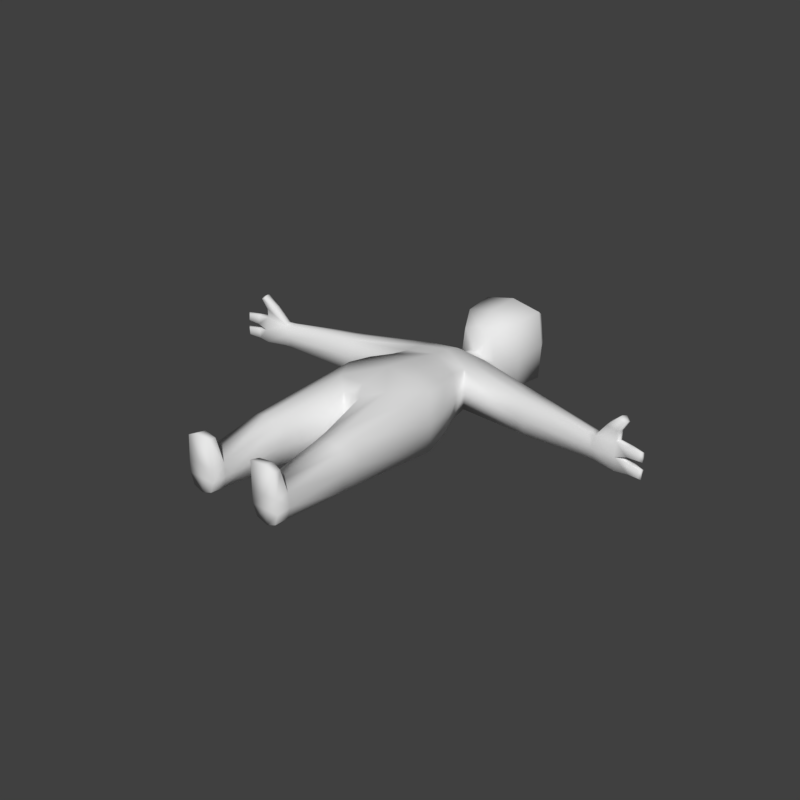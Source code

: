 # Source: Blank.blend  (saved by Blender 2.79.0; exported with 4.5.12 LTS)
import bpy
from mathutils import Matrix  # noqa: F401  (used for matrix-valued properties, if any)

bpy.ops.wm.read_factory_settings(use_empty=True)
scene = bpy.context.scene
scene.name = 'Scene'

# ---- collections
col_collection_1 = bpy.data.collections.new('Collection 1'); scene.collection.children.link(col_collection_1)

# ---- materials (node trees are filled in below, after node groups)
mat_material = bpy.data.materials.new('Material')
mat_material.alpha_threshold = 0.0
mat_material.use_transparent_shadow = False
mat_material.roughness = 0.5
mat_material.line_color = (0.0, 0.0, 0.0, 1.0)

# ---- material node trees

# ---- world
world_world = bpy.data.worlds.new('World'); scene.world = world_world
world_world.color = (0.05088, 0.05088, 0.05088)
world_world.use_sun_shadow = False
world_world.sun_shadow_jitter_overblur = 0.0
world_world.cycles.sampling_method = 'MANUAL'

# ---- meshes
me_cube = bpy.data.meshes.new('Cube')
me_cube.from_pydata([(0.04309, 0.6865, -0.147), (0.04309, 0.6842, 0.147), (-1.192e-07, 0.6773, 0.147), (3.576e-07, 0.6773, -0.147), (0.1543, 1.421, -0.08375), (0.1543, 1.421, 0.09243), (-3.576e-07, 1.423, 0.1083), (5.96e-08, 1.423, -0.107), (0.2288, 0.9249, -0.147), (0.174, 1.161, -0.1062), (0.2288, 0.9249, 0.147), (0.174, 1.161, 0.12), (-2.086e-07, 0.9249, 0.1958), (-2.682e-07, 1.161, 0.1576), (2.682e-07, 0.9249, -0.1958), (1.49e-07, 1.161, -0.1437), (0.1271, 0.7584, -0.1756), (0.1271, 0.7584, 0.1756), (-1.565e-07, 0.7584, 0.1756), (3.055e-07, 0.7584, -0.1756), (0.2111, 1.043, -0.1266), (0.2111, 1.043, 0.1358), (-2.384e-07, 1.043, 0.1794), (2.086e-07, 1.043, -0.1701), (0.1629, 1.258, -0.09372), (0.1629, 1.259, 0.1067), (-3.129e-07, 1.256, 0.1368), (1.043e-07, 1.256, -0.1307), (0.03156, 0.6629, 0.0), (1.192e-07, 0.6602, -5.96e-08), (0.1706, 1.437, -0.0001484), (0.0937, 0.4293, -0.08659), (0.2449, 0.917, 0.0), (0.1901, 1.162, 0.00692), (0.1116, 0.002357, 0.05328), (0.2272, 1.039, 0.004613), (0.1796, 1.242, 0.00703), (0.1158, 1.452, -0.06376), (0.1158, 1.452, 0.06894), (-3.576e-07, 1.46, 0.08707), (5.96e-08, 1.462, -0.08707), (0.1319, 1.464, 0.0), (0.03988, 1.558, -0.03558), (0.1584, 1.339, -0.09579), (0.1584, 1.339, 0.1047), (-3.427e-07, 1.339, 0.1314), (8.941e-08, 1.339, -0.1248), (0.4886, 1.281, -0.09457), (0.0937, 0.4293, 0.1143), (0.2345, 0.4471, -0.08767), (0.2345, 0.4471, 0.1153), (0.1693, 0.4388, -0.1108), (0.1693, 0.4388, 0.1385), (0.07011, 0.4263, 0.01384), (0.255, 0.4497, 0.01384), (0.13, 0.002357, -0.05772), (0.227, 0.002357, -0.05849), (0.2413, 0.002357, 0.05406), (0.182, 0.002357, -0.0751), (0.1766, 0.002357, 0.05404), (0.1125, 0.002357, -0.007468), (0.2431, 0.002357, -0.007468), (0.1051, 0.3516, -0.07973), (0.08709, 0.3499, 0.01384), (0.1051, 0.3516, 0.1074), (0.1758, 0.3583, 0.13), (0.2368, 0.3641, 0.1084), (0.2516, 0.3655, 0.01384), (0.2368, 0.3641, -0.08074), (0.1758, 0.3583, -0.1023), (0.1244, 0.06521, -0.05911), (0.1124, 0.06521, 0.05966), (0.2357, 0.06746, 0.06047), (0.2277, 0.06746, -0.05992), (0.1069, 0.0649, -0.004977), (0.1799, 0.06642, 0.07798), (0.2436, 0.06771, -0.004977), (0.1799, 0.06642, -0.07743), (0.1146, 0.002357, 0.1843), (0.2326, 0.002357, 0.168), (0.1895, 0.002357, 0.1882), (0.1204, 0.04046, 0.1771), (0.2285, 0.0427, 0.1641), (0.187, 0.04796, 0.1818), (0.1778, 0.002357, -0.007468), (0.06322, 1.47, -0.05029), (0.06322, 1.47, 0.05029), (-3.576e-07, 1.474, 0.067), (5.96e-08, 1.474, -0.067), (0.07936, 1.482, 0.0), (0.8715, 1.237, -0.05079), (0.03988, 1.558, 0.03558), (-3.576e-07, 1.562, 0.0474), (5.96e-08, 1.562, -0.0474), (0.05603, 1.57, 0.0), (0.8843, 1.178, 0.0582), (0.8676, 1.239, 0.05401), (0.8567, 1.18, -0.05049), (0.8525, 1.182, 0.05685), (0.8724, 1.248, -0.0003136), (0.8514, 1.169, 0.005185), (0.8644, 1.207, -0.06153), (0.8591, 1.209, 0.06656), (0.4794, 1.224, -0.08592), (0.4982, 1.339, -0.08479), (0.5103, 1.351, -0.009643), (0.4984, 1.34, 0.06794), (0.4886, 1.281, 0.0831), (0.4857, 1.207, -0.003044), (0.4796, 1.225, 0.0774), (0.5312, 1.272, -0.0929), (0.5517, 1.341, -0.009588), (0.5406, 1.328, -0.0823), (0.5222, 1.217, -0.08326), (0.5408, 1.329, 0.06574), (0.5312, 1.272, 0.08134), (0.5274, 1.201, -0.003076), (0.5224, 1.218, 0.07447), (0.1017, 1.975, -0.09266), (0.1017, 1.97, 0.13), (-3.576e-07, 1.979, 0.1458), (5.96e-08, 1.986, -0.1309), (0.1119, 1.99, 0.0), (-1.49e-07, 2.005, 0.0), (0.8885, 1.176, -0.04915), (5.96e-08, 1.615, -0.1296), (0.09619, 1.589, -0.0006593), (0.08005, 1.588, 0.1311), (-3.576e-07, 1.59, 0.1637), (0.08005, 1.609, -0.0974), (0.8981, 1.23, 0.05535), (0.902, 1.228, -0.04944), (0.1553, 1.712, -0.0003375), (0.1681, 1.886, 0.0002013), (0.1391, 1.728, -0.165), (0.1519, 1.896, -0.1749), (5.96e-08, 1.903, -0.2188), (5.96e-08, 1.734, -0.2064), (0.1519, 1.868, 0.187), (0.1391, 1.702, 0.1767), (-3.576e-07, 1.869, 0.2191), (-3.576e-07, 1.704, 0.2069), (0.9029, 1.24, 0.00103), (0.8832, 1.165, 0.006529), (0.8956, 1.202, -0.06019), (0.8904, 1.203, 0.06791), (0.9934, 1.163, 0.07617), (0.9987, 1.16, -0.05741), (1.003, 1.198, 0.07263), (1.008, 1.196, -0.05778), (1.014, 1.205, 0.006889), (0.9989, 1.149, 0.01271), (1.004, 1.179, -0.065), (1.003, 1.179, 0.08174), (1.122, 1.161, -0.04182), (1.007, 1.178, 0.009799), (1.115, 1.145, -0.04162), (1.124, 1.165, -0.007316), (1.113, 1.141, -0.002287), (1.124, 1.152, -0.04816), (1.124, 1.152, 5.257e-05), (1.065, 1.172, 0.001006), (1.068, 1.188, -0.004016), (1.059, 1.162, -0.0513), (1.057, 1.156, 0.001116), (1.066, 1.182, -0.05157), (1.065, 1.172, -0.05799), (1.107, 1.142, 0.07195), (1.119, 1.165, 0.06934), (1.123, 1.164, 0.0354), (1.11, 1.141, 0.03981), (1.118, 1.152, 0.07699), (1.122, 1.151, 0.03135), (1.066, 1.189, 0.02571), (1.062, 1.17, 0.02486), (1.058, 1.171, 0.07876), (1.061, 1.185, 0.07116), (1.053, 1.151, 0.03025), (1.051, 1.158, 0.07388), (0.9974, 1.149, 0.1882), (1.011, 1.201, 0.1854), (1.003, 1.174, 0.1935), (1.022, 1.155, 0.1727), (1.031, 1.191, 0.1692), (1.033, 1.171, 0.1756), (1.003, 1.199, 0.1207), (1.004, 1.179, 0.121), (0.9939, 1.162, 0.1242), (0.9465, 1.162, 0.1363), (0.9449, 1.189, 0.1395), (0.9596, 1.214, 0.1335)], [], [(28, 1, 2, 29), (6, 5, 38, 39), (114, 115, 102, 96), (44, 5, 6, 45), (24, 9, 15, 27), (16, 0, 3, 19), (20, 8, 14, 23), (17, 10, 12, 18), (21, 11, 13, 22), (16, 8, 49, 51), (35, 33, 11, 21), (10, 17, 52, 50), (1, 17, 18, 2), (8, 16, 19, 14), (32, 35, 21, 10), (10, 21, 22, 12), (9, 20, 23, 15), (43, 24, 27, 46), (11, 25, 26, 13), (33, 36, 25, 11), (9, 24, 36, 33), (8, 20, 35, 32), (28, 0, 31, 53), (20, 9, 33, 35), (17, 1, 48, 52), (111, 114, 96, 99), (30, 4, 37, 41), (0, 28, 29, 3), (138, 133, 122, 119), (99, 96, 130, 142), (5, 30, 41, 38), (76, 72, 57, 61), (71, 74, 60, 34), (4, 7, 40, 37), (113, 110, 101, 97), (4, 43, 46, 7), (25, 44, 45, 26), (112, 111, 99, 90), (71, 34, 78, 81), (74, 70, 55, 60), (0, 16, 51, 31), (32, 10, 50, 54), (1, 28, 53, 48), (8, 32, 54, 49), (77, 73, 56, 58), (73, 76, 61, 56), (59, 57, 79, 80), (70, 77, 58, 55), (31, 51, 69, 62), (50, 52, 65, 66), (49, 54, 67, 68), (51, 49, 68, 69), (53, 31, 62, 63), (52, 48, 64, 65), (48, 53, 63, 64), (54, 50, 66, 67), (62, 69, 77, 70), (66, 65, 75, 72), (68, 67, 76, 73), (69, 68, 73, 77), (63, 62, 70, 74), (65, 64, 71, 75), (64, 63, 74, 71), (67, 66, 72, 76), (83, 81, 78, 80), (82, 83, 80, 79), (72, 75, 83, 82), (34, 59, 80, 78), (75, 71, 81, 83), (57, 72, 82, 79), (59, 34, 60, 84), (57, 59, 84, 61), (58, 56, 61, 84), (55, 58, 84, 60), (85, 88, 93, 42), (86, 89, 94, 91), (37, 40, 88, 85), (41, 37, 85, 89), (39, 38, 86, 87), (38, 41, 89, 86), (89, 85, 42, 94), (87, 86, 91, 92), (43, 4, 104, 47), (25, 36, 108, 109), (44, 25, 109, 107), (36, 24, 103, 108), (110, 112, 90, 101), (117, 116, 100, 98), (115, 117, 98, 102), (116, 113, 97, 100), (4, 30, 105, 104), (24, 43, 47, 103), (30, 5, 106, 105), (5, 44, 107, 106), (108, 103, 113, 116), (107, 109, 117, 115), (109, 108, 116, 117), (47, 104, 112, 110), (104, 105, 111, 112), (103, 47, 110, 113), (105, 106, 114, 111), (106, 107, 115, 114), (118, 121, 123, 122), (122, 123, 120, 119), (140, 138, 119, 120), (133, 135, 118, 122), (135, 136, 121, 118), (97, 101, 144, 124), (96, 102, 145, 130), (42, 93, 125, 129), (94, 42, 129, 126), (92, 91, 127, 128), (101, 90, 131, 144), (91, 94, 126, 127), (90, 99, 142, 131), (102, 98, 95, 145), (129, 125, 137, 134), (134, 137, 136, 135), (126, 129, 134, 132), (132, 134, 135, 133), (128, 127, 139, 141), (141, 139, 138, 140), (98, 100, 143, 95), (100, 97, 124, 143), (127, 126, 132, 139), (139, 132, 133, 138), (95, 143, 151, 146), (131, 142, 150, 149), (142, 130, 148, 150), (144, 131, 149, 152), (143, 124, 147, 151), (187, 186, 184, 182), (124, 144, 152, 147), (186, 185, 183, 184), (164, 163, 156, 158), (176, 175, 171, 168), (174, 173, 169, 172), (162, 161, 160, 157), (160, 159, 154, 157), (158, 156, 159, 160), (161, 164, 158, 160), (166, 165, 154, 159), (165, 162, 157, 154), (163, 166, 159, 156), (147, 152, 166, 163), (149, 150, 162, 165), (152, 149, 165, 166), (155, 151, 164, 161), (150, 155, 161, 162), (151, 147, 163, 164), (171, 172, 169, 168), (167, 170, 172, 171), (178, 177, 170, 167), (175, 178, 167, 171), (177, 174, 172, 170), (173, 176, 168, 169), (150, 148, 176, 173), (151, 155, 174, 177), (153, 146, 178, 175), (146, 151, 177, 178), (155, 150, 173, 174), (148, 153, 175, 176), (180, 181, 184, 183), (181, 179, 182, 184), (188, 187, 182, 179), (190, 189, 181, 180), (185, 190, 180, 183), (189, 188, 179, 181), (145, 95, 188, 189), (148, 130, 190, 185), (130, 145, 189, 190), (95, 146, 187, 188), (153, 148, 185, 186), (146, 153, 186, 187)])
me_cube.polygons.foreach_set('use_smooth', [True] * 174)
me_cube.materials.append(mat_material)
me_cube.use_remesh_preserve_volume = False
me_cube.use_remesh_preserve_attributes = False
me_cube.use_mirror_vertex_groups = False
me_cube.update()

# ---- objects
ob_blank = bpy.data.objects.new('Blank', me_cube)

# ---- transforms, parenting, visibility, modifiers, constraints
ob_blank.location = (0.0, 0.0, 0.0)
ob_blank.lock_rotations_4d = False
ob_blank.empty_display_type = 'ARROWS'
ob_blank.lineart.crease_threshold = 0.0
_m = ob_blank.modifiers.new('Mirror', 'MIRROR')

# ---- collection membership
col_collection_1.objects.link(ob_blank)

# ---- scene / render settings (as saved in the file)
scene.frame_start = 1; scene.frame_end = 250; scene.frame_set(1)
scene.render.engine = 'BLENDER_EEVEE_NEXT'
scene.render.resolution_x = 1024
scene.render.resolution_y = 1024
scene.render.resolution_percentage = 50
scene.render.dither_intensity = 0.0
scene.cycles.use_denoising = False
scene.cycles.samples = 128
scene.cycles.sampling_pattern = 'TABULATED_SOBOL'
scene.cycles.use_adaptive_sampling = False
scene.cycles.use_light_tree = False
scene.cycles.blur_glossy = 0.0
scene.cycles.sample_clamp_indirect = 0.0
scene.view_settings.view_transform = 'Standard'
bpy.context.view_layer.update()

# ---- added for rendering (the .blend has no active camera and no usable light): camera, sun
cam_auto = bpy.data.cameras.new('AutoCamera')
cam_auto.lens = 50.0
cam_auto.sensor_width = 36.0
cam_auto.clip_end = 1000.0
ob_auto_camera = bpy.data.objects.new('AutoCamera', cam_auto)
scene.collection.objects.link(ob_auto_camera)
ob_auto_camera.location = (2.81532, -2.37484, 2.25241)
ob_auto_camera.rotation_euler = (1.09748, -7.21219e-08, 0.694738)
scene.camera = ob_auto_camera
light_auto_sun = bpy.data.lights.new('AutoSun', 'SUN')
light_auto_sun.energy = 3.0
light_auto_sun.angle = 0.0523599
ob_auto_sun = bpy.data.objects.new('AutoSun', light_auto_sun)
scene.collection.objects.link(ob_auto_sun)
ob_auto_sun.rotation_euler = (0.872665, 0.174533, 0.523599)
bpy.context.view_layer.update()

